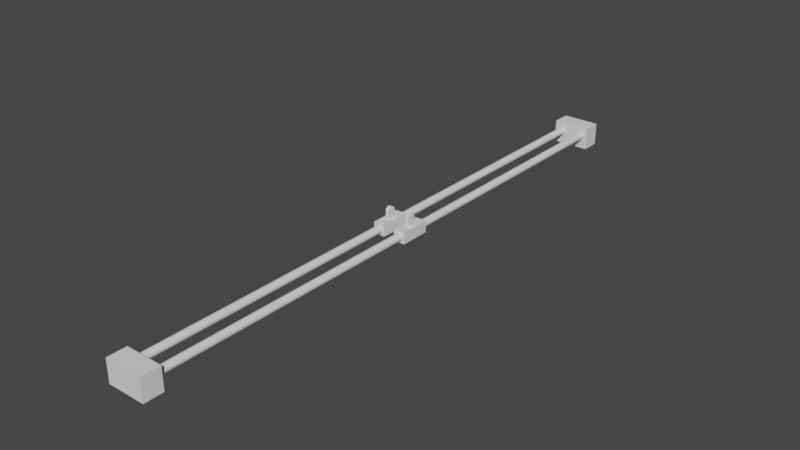 # Source: track_cart_v4.blend  (saved by Blender 2.90.8; exported with 4.5.12 LTS)
import bpy
from mathutils import Matrix  # noqa: F401  (used for matrix-valued properties, if any)

bpy.ops.wm.read_factory_settings(use_empty=True)
scene = bpy.context.scene
scene.name = 'Scene'

# ---- collections
col_collection = bpy.data.collections.new('Collection'); scene.collection.children.link(col_collection)

# ---- world
world_world = bpy.data.worlds.new('World'); scene.world = world_world
world_world.use_nodes = True; world_world.node_tree.nodes.clear()
_N = world_world.node_tree.nodes; _L = world_world.node_tree.links
n0 = _N.new('ShaderNodeOutputWorld'); n0.name = 'World Output'; n0.location = (300, 300)
n1 = _N.new('ShaderNodeBackground'); n1.name = 'Background'; n1.location = (10, 300)
n1.inputs[0].default_value = (0.05088, 0.05088, 0.05088, 1.0)
_L.new(n1.outputs[0], n0.inputs[0])
n0.is_active_output = True
world_world.color = (0.05088, 0.05088, 0.05088)
world_world.use_sun_shadow = False
world_world.sun_shadow_jitter_overblur = 0.0

# ---- meshes
me_cylinder = bpy.data.meshes.new('Cylinder')
me_cylinder.from_pydata([(0.0, 0.005, -0.375), (0.0, 0.005, 0.375), (0.0009755, 0.004904, -0.375), (0.0009755, 0.004904, 0.375), (0.001913, 0.004619, -0.375), (0.001913, 0.004619, 0.375), (0.002778, 0.004157, -0.375), (0.002778, 0.004157, 0.375), (0.003536, 0.003536, -0.375), (0.003536, 0.003536, 0.375), (0.004157, 0.002778, -0.375), (0.004157, 0.002778, 0.375), (0.004619, 0.001913, -0.375), (0.004619, 0.001913, 0.375), (0.004904, 0.0009755, -0.375), (0.004904, 0.0009755, 0.375), (0.005, 3.775e-10, -0.375), (0.005, 3.775e-10, 0.375), (0.004904, -0.0009755, -0.375), (0.004904, -0.0009755, 0.375), (0.004619, -0.001913, -0.375), (0.004619, -0.001913, 0.375), (0.004157, -0.002778, -0.375), (0.004157, -0.002778, 0.375), (0.003536, -0.003536, -0.375), (0.003536, -0.003536, 0.375), (0.002778, -0.004157, -0.375), (0.002778, -0.004157, 0.375), (0.001913, -0.004619, -0.375), (0.001913, -0.004619, 0.375), (0.0009755, -0.004904, -0.375), (0.0009755, -0.004904, 0.375), (-1.629e-09, -0.005, -0.375), (-1.629e-09, -0.005, 0.375), (-0.0009755, -0.004904, -0.375), (-0.0009755, -0.004904, 0.375), (-0.001913, -0.004619, -0.375), (-0.001913, -0.004619, 0.375), (-0.002778, -0.004157, -0.375), (-0.002778, -0.004157, 0.375), (-0.003536, -0.003536, -0.375), (-0.003536, -0.003536, 0.375), (-0.004157, -0.002778, -0.375), (-0.004157, -0.002778, 0.375), (-0.004619, -0.001913, -0.375), (-0.004619, -0.001913, 0.375), (-0.004904, -0.0009754, -0.375), (-0.004904, -0.0009754, 0.375), (-0.005, 4.828e-09, -0.375), (-0.005, 4.828e-09, 0.375), (-0.004904, 0.0009755, -0.375), (-0.004904, 0.0009755, 0.375), (-0.004619, 0.001913, -0.375), (-0.004619, 0.001913, 0.375), (-0.004157, 0.002778, -0.375), (-0.004157, 0.002778, 0.375), (-0.003536, 0.003536, -0.375), (-0.003536, 0.003536, 0.375), (-0.002778, 0.004157, -0.375), (-0.002778, 0.004157, 0.375), (-0.001913, 0.004619, -0.375), (-0.001913, 0.004619, 0.375), (-0.0009754, 0.004904, -0.375), (-0.0009754, 0.004904, 0.375)], [], [(0, 1, 3, 2), (2, 3, 5, 4), (4, 5, 7, 6), (6, 7, 9, 8), (8, 9, 11, 10), (10, 11, 13, 12), (12, 13, 15, 14), (14, 15, 17, 16), (16, 17, 19, 18), (18, 19, 21, 20), (20, 21, 23, 22), (22, 23, 25, 24), (24, 25, 27, 26), (26, 27, 29, 28), (28, 29, 31, 30), (30, 31, 33, 32), (32, 33, 35, 34), (34, 35, 37, 36), (36, 37, 39, 38), (38, 39, 41, 40), (40, 41, 43, 42), (42, 43, 45, 44), (44, 45, 47, 46), (46, 47, 49, 48), (48, 49, 51, 50), (50, 51, 53, 52), (52, 53, 55, 54), (54, 55, 57, 56), (56, 57, 59, 58), (58, 59, 61, 60), (3, 1, 63, 61, 59, 57, 55, 53, 51, 49, 47, 45, 43, 41, 39, 37, 35, 33, 31, 29, 27, 25, 23, 21, 19, 17, 15, 13, 11, 9, 7, 5), (60, 61, 63, 62), (62, 63, 1, 0), (0, 2, 4, 6, 8, 10, 12, 14, 16, 18, 20, 22, 24, 26, 28, 30, 32, 34, 36, 38, 40, 42, 44, 46, 48, 50, 52, 54, 56, 58, 60, 62)])
_uv = me_cylinder.uv_layers.new(name='UVMap')
_uv.uv.foreach_set('vector', [1.0, 0.5, 1.0, 1.0, 0.9688, 1.0, 0.9688, 0.5, 0.9688, 0.5, 0.9688, 1.0, 0.9375, 1.0, 0.9375, 0.5, 0.9375, 0.5, 0.9375, 1.0, 0.9062, 1.0, 0.9062, 0.5, 0.9062, 0.5, 0.9062, 1.0, 0.875, 1.0, 0.875, 0.5, 0.875, 0.5, 0.875, 1.0, 0.8438, 1.0, 0.8438, 0.5, 0.8438, 0.5, 0.8438, 1.0, 0.8125, 1.0, 0.8125, 0.5, 0.8125, 0.5, 0.8125, 1.0, 0.7812, 1.0, 0.7812, 0.5, 0.7812, 0.5, 0.7812, 1.0, 0.75, 1.0, 0.75, 0.5, 0.75, 0.5, 0.75, 1.0, 0.7188, 1.0, 0.7188, 0.5, 0.7188, 0.5, 0.7188, 1.0, 0.6875, 1.0, 0.6875, 0.5, 0.6875, 0.5, 0.6875, 1.0, 0.6562, 1.0, 0.6562, 0.5, 0.6562, 0.5, 0.6562, 1.0, 0.625, 1.0, 0.625, 0.5, 0.625, 0.5, 0.625, 1.0, 0.5938, 1.0, 0.5938, 0.5, 0.5938, 0.5, 0.5938, 1.0, 0.5625, 1.0, 0.5625, 0.5, 0.5625, 0.5, 0.5625, 1.0, 0.5312, 1.0, 0.5312, 0.5, 0.5312, 0.5, 0.5312, 1.0, 0.5, 1.0, 0.5, 0.5, 0.5, 0.5, 0.5, 1.0, 0.4688, 1.0, 0.4688, 0.5, 0.4688, 0.5, 0.4688, 1.0, 0.4375, 1.0, 0.4375, 0.5, 0.4375, 0.5, 0.4375, 1.0, 0.4062, 1.0, 0.4062, 0.5, 0.4062, 0.5, 0.4062, 1.0, 0.375, 1.0, 0.375, 0.5, 0.375, 0.5, 0.375, 1.0, 0.3438, 1.0, 0.3438, 0.5, 0.3438, 0.5, 0.3438, 1.0, 0.3125, 1.0, 0.3125, 0.5, 0.3125, 0.5, 0.3125, 1.0, 0.2812, 1.0, 0.2812, 0.5, 0.2812, 0.5, 0.2812, 1.0, 0.25, 1.0, 0.25, 0.5, 0.25, 0.5, 0.25, 1.0, 0.2188, 1.0, 0.2188, 0.5, 0.2188, 0.5, 0.2188, 1.0, 0.1875, 1.0, 0.1875, 0.5, 0.1875, 0.5, 0.1875, 1.0, 0.1562, 1.0, 0.1562, 0.5, 0.1562, 0.5, 0.1562, 1.0, 0.125, 1.0, 0.125, 0.5, 0.125, 0.5, 0.125, 1.0, 0.09375, 1.0, 0.09375, 0.5, 0.09375, 0.5, 0.09375, 1.0, 0.0625, 1.0, 0.0625, 0.5, 0.2968, 0.4854, 0.25, 0.49, 0.2032, 0.4854, 0.1582, 0.4717, 0.1167, 0.4496, 0.08029, 0.4197, 0.05045, 0.3833, 0.02827, 0.3418, 0.01461, 0.2968, 0.01, 0.25, 0.01461, 0.2032, 0.02827, 0.1582, 0.05045, 0.1167, 0.08029, 0.08029, 0.1167, 0.05045, 0.1582, 0.02827, 0.2032, 0.01461, 0.25, 0.01, 0.2968, 0.01461, 0.3418, 0.02827, 0.3833, 0.05045, 0.4197, 0.08029, 0.4496, 0.1167, 0.4717, 0.1582, 0.4854, 0.2032, 0.49, 0.25, 0.4854, 0.2968, 0.4717, 0.3418, 0.4496, 0.3833, 0.4197, 0.4197, 0.3833, 0.4496, 0.3418, 0.4717, 0.0625, 0.5, 0.0625, 1.0, 0.03125, 1.0, 0.03125, 0.5, 0.03125, 0.5, 0.03125, 1.0, 0.0, 1.0, 0.0, 0.5, 0.75, 0.49, 0.7968, 0.4854, 0.8418, 0.4717, 0.8833, 0.4496, 0.9197, 0.4197, 0.9496, 0.3833, 0.9717, 0.3418, 0.9854, 0.2968, 0.99, 0.25, 0.9854, 0.2032, 0.9717, 0.1582, 0.9496, 0.1167, 0.9197, 0.08029, 0.8833, 0.05045, 0.8418, 0.02827, 0.7968, 0.01461, 0.75, 0.01, 0.7032, 0.01461, 0.6582, 0.02827, 0.6167, 0.05045, 0.5803, 0.08029, 0.5504, 0.1167, 0.5283, 0.1582, 0.5146, 0.2032, 0.51, 0.25, 0.5146, 0.2968, 0.5283, 0.3418, 0.5504, 0.3833, 0.5803, 0.4197, 0.6167, 0.4496, 0.6582, 0.4717, 0.7032, 0.4854])
me_cylinder.use_remesh_fix_poles = True
me_cylinder.use_remesh_preserve_attributes = False
me_cylinder.use_mirror_vertex_groups = False
me_cylinder.update()
me_cylinder_001 = bpy.data.meshes.new('Cylinder.001')
me_cylinder_001.from_pydata([(0.0, 0.005, -0.375), (0.0, 0.005, 0.375), (0.0009755, 0.004904, -0.375), (0.0009755, 0.004904, 0.375), (0.001913, 0.004619, -0.375), (0.001913, 0.004619, 0.375), (0.002778, 0.004157, -0.375), (0.002778, 0.004157, 0.375), (0.003536, 0.003536, -0.375), (0.003536, 0.003536, 0.375), (0.004157, 0.002778, -0.375), (0.004157, 0.002778, 0.375), (0.004619, 0.001913, -0.375), (0.004619, 0.001913, 0.375), (0.004904, 0.0009755, -0.375), (0.004904, 0.0009755, 0.375), (0.005, 3.775e-10, -0.375), (0.005, 3.775e-10, 0.375), (0.004904, -0.0009755, -0.375), (0.004904, -0.0009755, 0.375), (0.004619, -0.001913, -0.375), (0.004619, -0.001913, 0.375), (0.004157, -0.002778, -0.375), (0.004157, -0.002778, 0.375), (0.003536, -0.003536, -0.375), (0.003536, -0.003536, 0.375), (0.002778, -0.004157, -0.375), (0.002778, -0.004157, 0.375), (0.001913, -0.004619, -0.375), (0.001913, -0.004619, 0.375), (0.0009755, -0.004904, -0.375), (0.0009755, -0.004904, 0.375), (-1.629e-09, -0.005, -0.375), (-1.629e-09, -0.005, 0.375), (-0.0009755, -0.004904, -0.375), (-0.0009755, -0.004904, 0.375), (-0.001913, -0.004619, -0.375), (-0.001913, -0.004619, 0.375), (-0.002778, -0.004157, -0.375), (-0.002778, -0.004157, 0.375), (-0.003536, -0.003536, -0.375), (-0.003536, -0.003536, 0.375), (-0.004157, -0.002778, -0.375), (-0.004157, -0.002778, 0.375), (-0.004619, -0.001913, -0.375), (-0.004619, -0.001913, 0.375), (-0.004904, -0.0009754, -0.375), (-0.004904, -0.0009754, 0.375), (-0.005, 4.828e-09, -0.375), (-0.005, 4.828e-09, 0.375), (-0.004904, 0.0009755, -0.375), (-0.004904, 0.0009755, 0.375), (-0.004619, 0.001913, -0.375), (-0.004619, 0.001913, 0.375), (-0.004157, 0.002778, -0.375), (-0.004157, 0.002778, 0.375), (-0.003536, 0.003536, -0.375), (-0.003536, 0.003536, 0.375), (-0.002778, 0.004157, -0.375), (-0.002778, 0.004157, 0.375), (-0.001913, 0.004619, -0.375), (-0.001913, 0.004619, 0.375), (-0.0009754, 0.004904, -0.375), (-0.0009754, 0.004904, 0.375)], [], [(0, 1, 3, 2), (2, 3, 5, 4), (4, 5, 7, 6), (6, 7, 9, 8), (8, 9, 11, 10), (10, 11, 13, 12), (12, 13, 15, 14), (14, 15, 17, 16), (16, 17, 19, 18), (18, 19, 21, 20), (20, 21, 23, 22), (22, 23, 25, 24), (24, 25, 27, 26), (26, 27, 29, 28), (28, 29, 31, 30), (30, 31, 33, 32), (32, 33, 35, 34), (34, 35, 37, 36), (36, 37, 39, 38), (38, 39, 41, 40), (40, 41, 43, 42), (42, 43, 45, 44), (44, 45, 47, 46), (46, 47, 49, 48), (48, 49, 51, 50), (50, 51, 53, 52), (52, 53, 55, 54), (54, 55, 57, 56), (56, 57, 59, 58), (58, 59, 61, 60), (3, 1, 63, 61, 59, 57, 55, 53, 51, 49, 47, 45, 43, 41, 39, 37, 35, 33, 31, 29, 27, 25, 23, 21, 19, 17, 15, 13, 11, 9, 7, 5), (60, 61, 63, 62), (62, 63, 1, 0), (0, 2, 4, 6, 8, 10, 12, 14, 16, 18, 20, 22, 24, 26, 28, 30, 32, 34, 36, 38, 40, 42, 44, 46, 48, 50, 52, 54, 56, 58, 60, 62)])
_uv = me_cylinder_001.uv_layers.new(name='UVMap')
_uv.uv.foreach_set('vector', [1.0, 0.5, 1.0, 1.0, 0.9688, 1.0, 0.9688, 0.5, 0.9688, 0.5, 0.9688, 1.0, 0.9375, 1.0, 0.9375, 0.5, 0.9375, 0.5, 0.9375, 1.0, 0.9062, 1.0, 0.9062, 0.5, 0.9062, 0.5, 0.9062, 1.0, 0.875, 1.0, 0.875, 0.5, 0.875, 0.5, 0.875, 1.0, 0.8438, 1.0, 0.8438, 0.5, 0.8438, 0.5, 0.8438, 1.0, 0.8125, 1.0, 0.8125, 0.5, 0.8125, 0.5, 0.8125, 1.0, 0.7812, 1.0, 0.7812, 0.5, 0.7812, 0.5, 0.7812, 1.0, 0.75, 1.0, 0.75, 0.5, 0.75, 0.5, 0.75, 1.0, 0.7188, 1.0, 0.7188, 0.5, 0.7188, 0.5, 0.7188, 1.0, 0.6875, 1.0, 0.6875, 0.5, 0.6875, 0.5, 0.6875, 1.0, 0.6562, 1.0, 0.6562, 0.5, 0.6562, 0.5, 0.6562, 1.0, 0.625, 1.0, 0.625, 0.5, 0.625, 0.5, 0.625, 1.0, 0.5938, 1.0, 0.5938, 0.5, 0.5938, 0.5, 0.5938, 1.0, 0.5625, 1.0, 0.5625, 0.5, 0.5625, 0.5, 0.5625, 1.0, 0.5312, 1.0, 0.5312, 0.5, 0.5312, 0.5, 0.5312, 1.0, 0.5, 1.0, 0.5, 0.5, 0.5, 0.5, 0.5, 1.0, 0.4688, 1.0, 0.4688, 0.5, 0.4688, 0.5, 0.4688, 1.0, 0.4375, 1.0, 0.4375, 0.5, 0.4375, 0.5, 0.4375, 1.0, 0.4062, 1.0, 0.4062, 0.5, 0.4062, 0.5, 0.4062, 1.0, 0.375, 1.0, 0.375, 0.5, 0.375, 0.5, 0.375, 1.0, 0.3438, 1.0, 0.3438, 0.5, 0.3438, 0.5, 0.3438, 1.0, 0.3125, 1.0, 0.3125, 0.5, 0.3125, 0.5, 0.3125, 1.0, 0.2812, 1.0, 0.2812, 0.5, 0.2812, 0.5, 0.2812, 1.0, 0.25, 1.0, 0.25, 0.5, 0.25, 0.5, 0.25, 1.0, 0.2188, 1.0, 0.2188, 0.5, 0.2188, 0.5, 0.2188, 1.0, 0.1875, 1.0, 0.1875, 0.5, 0.1875, 0.5, 0.1875, 1.0, 0.1562, 1.0, 0.1562, 0.5, 0.1562, 0.5, 0.1562, 1.0, 0.125, 1.0, 0.125, 0.5, 0.125, 0.5, 0.125, 1.0, 0.09375, 1.0, 0.09375, 0.5, 0.09375, 0.5, 0.09375, 1.0, 0.0625, 1.0, 0.0625, 0.5, 0.2968, 0.4854, 0.25, 0.49, 0.2032, 0.4854, 0.1582, 0.4717, 0.1167, 0.4496, 0.08029, 0.4197, 0.05045, 0.3833, 0.02827, 0.3418, 0.01461, 0.2968, 0.01, 0.25, 0.01461, 0.2032, 0.02827, 0.1582, 0.05045, 0.1167, 0.08029, 0.08029, 0.1167, 0.05045, 0.1582, 0.02827, 0.2032, 0.01461, 0.25, 0.01, 0.2968, 0.01461, 0.3418, 0.02827, 0.3833, 0.05045, 0.4197, 0.08029, 0.4496, 0.1167, 0.4717, 0.1582, 0.4854, 0.2032, 0.49, 0.25, 0.4854, 0.2968, 0.4717, 0.3418, 0.4496, 0.3833, 0.4197, 0.4197, 0.3833, 0.4496, 0.3418, 0.4717, 0.0625, 0.5, 0.0625, 1.0, 0.03125, 1.0, 0.03125, 0.5, 0.03125, 0.5, 0.03125, 1.0, 0.0, 1.0, 0.0, 0.5, 0.75, 0.49, 0.7968, 0.4854, 0.8418, 0.4717, 0.8833, 0.4496, 0.9197, 0.4197, 0.9496, 0.3833, 0.9717, 0.3418, 0.9854, 0.2968, 0.99, 0.25, 0.9854, 0.2032, 0.9717, 0.1582, 0.9496, 0.1167, 0.9197, 0.08029, 0.8833, 0.05045, 0.8418, 0.02827, 0.7968, 0.01461, 0.75, 0.01, 0.7032, 0.01461, 0.6582, 0.02827, 0.6167, 0.05045, 0.5803, 0.08029, 0.5504, 0.1167, 0.5283, 0.1582, 0.5146, 0.2032, 0.51, 0.25, 0.5146, 0.2968, 0.5283, 0.3418, 0.5504, 0.3833, 0.5803, 0.4197, 0.6167, 0.4496, 0.6582, 0.4717, 0.7032, 0.4854])
me_cylinder_001.use_remesh_fix_poles = True
me_cylinder_001.use_remesh_preserve_attributes = False
me_cylinder_001.use_mirror_vertex_groups = False
me_cylinder_001.update()
me_cube_001 = bpy.data.meshes.new('Cube.001')
me_cube_001.from_pydata([(-0.025, -0.025, -0.025), (-0.025, -0.025, 0.025), (-0.025, 0.025, -0.025), (-0.025, 0.025, 0.025), (0.025, -0.025, -0.025), (0.025, -0.025, 0.025), (0.025, 0.025, -0.025), (0.025, 0.025, 0.025)], [], [(0, 1, 3, 2), (2, 3, 7, 6), (6, 7, 5, 4), (4, 5, 1, 0), (2, 6, 4, 0), (7, 3, 1, 5)])
_uv = me_cube_001.uv_layers.new(name='UVMap')
_uv.uv.foreach_set('vector', [0.375, 0.0, 0.625, 0.0, 0.625, 0.25, 0.375, 0.25, 0.375, 0.25, 0.625, 0.25, 0.625, 0.5, 0.375, 0.5, 0.375, 0.5, 0.625, 0.5, 0.625, 0.75, 0.375, 0.75, 0.375, 0.75, 0.625, 0.75, 0.625, 1.0, 0.375, 1.0, 0.125, 0.5, 0.375, 0.5, 0.375, 0.75, 0.125, 0.75, 0.625, 0.5, 0.875, 0.5, 0.875, 0.75, 0.625, 0.75])
me_cube_001.use_remesh_fix_poles = True
me_cube_001.use_remesh_preserve_attributes = False
me_cube_001.use_mirror_vertex_groups = False
me_cube_001.update()
me_cube_002 = bpy.data.meshes.new('Cube.002')
me_cube_002.from_pydata([(-0.025, -0.025, -0.025), (-0.025, -0.025, 0.025), (-0.025, 0.025, -0.025), (-0.025, 0.025, 0.025), (0.025, -0.025, -0.025), (0.025, -0.025, 0.025), (0.025, 0.025, -0.025), (0.025, 0.025, 0.025)], [], [(0, 1, 3, 2), (2, 3, 7, 6), (6, 7, 5, 4), (4, 5, 1, 0), (2, 6, 4, 0), (7, 3, 1, 5)])
_uv = me_cube_002.uv_layers.new(name='UVMap')
_uv.uv.foreach_set('vector', [0.375, 0.0, 0.625, 0.0, 0.625, 0.25, 0.375, 0.25, 0.375, 0.25, 0.625, 0.25, 0.625, 0.5, 0.375, 0.5, 0.375, 0.5, 0.625, 0.5, 0.625, 0.75, 0.375, 0.75, 0.375, 0.75, 0.625, 0.75, 0.625, 1.0, 0.375, 1.0, 0.125, 0.5, 0.375, 0.5, 0.375, 0.75, 0.125, 0.75, 0.625, 0.5, 0.875, 0.5, 0.875, 0.75, 0.625, 0.75])
me_cube_002.use_remesh_fix_poles = True
me_cube_002.use_remesh_preserve_attributes = False
me_cube_002.use_mirror_vertex_groups = False
me_cube_002.update()
me_cube_003 = bpy.data.meshes.new('Cube.003')
me_cube_003.from_pydata([(-0.0075, -0.02, -0.0075), (-0.0075, -0.02, 0.0075), (-0.0075, 0.02, -0.0075), (-0.0075, 0.02, 0.0075), (0.0075, -0.02, -0.0075), (0.0075, -0.02, 0.0075), (0.0075, 0.02, -0.0075), (0.0075, 0.02, 0.0075), (0.0025, 0.02, -0.0075), (0.0025, 0.02, 0.0075), (0.0025, -0.02, -0.0075), (0.0025, -0.02, 0.0075), (-0.0025, 0.02, -0.0075), (-0.0025, -0.02, 0.0075), (-0.0025, 0.02, 0.0075), (-0.0025, -0.02, -0.0075), (-0.0075, 0.005, -0.0075), (-0.0075, 0.005, 0.0075), (0.0075, 0.005, -0.0075), (0.0075, 0.005, 0.0075), (0.0025, 0.005, 0.0075), (0.0025, 0.005, -0.0075), (-0.0025, 0.005, -0.0075), (-0.0025, 0.005, 0.0075), (-0.0075, -0.005, -0.0075), (0.0075, -0.005, 0.0075), (0.0025, -0.005, 0.0075), (0.0025, -0.005, -0.0075), (-0.0025, -0.005, -0.0075), (-0.0025, -0.005, 0.0075), (-0.0075, -0.005, 0.0075), (0.0075, -0.005, -0.0075), (-0.0025, 4.657e-10, 0.0225), (-0.0025, 0.005, 0.0175), (-0.0025, 0.0008682, 0.02242), (-0.0025, 0.00171, 0.0222), (-0.0025, 0.0025, 0.02183), (-0.0025, 0.003214, 0.02133), (-0.0025, 0.00383, 0.02071), (-0.0025, 0.00433, 0.02), (-0.0025, 0.004698, 0.01921), (-0.0025, 0.004924, 0.01837), (0.0025, 0.005, 0.0175), (0.0025, 4.657e-10, 0.0225), (0.0025, 0.004924, 0.01837), (0.0025, 0.004698, 0.01921), (0.0025, 0.00433, 0.02), (0.0025, 0.00383, 0.02071), (0.0025, 0.003214, 0.02133), (0.0025, 0.0025, 0.02183), (0.0025, 0.00171, 0.0222), (0.0025, 0.0008682, 0.02242), (0.0025, -4.657e-10, 0.0225), (0.0025, -0.005, 0.0175), (0.0025, -0.0008682, 0.02242), (0.0025, -0.00171, 0.0222), (0.0025, -0.0025, 0.02183), (0.0025, -0.003214, 0.02133), (0.0025, -0.00383, 0.02071), (0.0025, -0.00433, 0.02), (0.0025, -0.004698, 0.01921), (0.0025, -0.004924, 0.01837), (-0.0025, -0.005, 0.0175), (-0.0025, -4.657e-10, 0.0225), (-0.0025, -0.004924, 0.01837), (-0.0025, -0.004698, 0.01921), (-0.0025, -0.00433, 0.02), (-0.0025, -0.00383, 0.02071), (-0.0025, -0.003214, 0.02133), (-0.0025, -0.0025, 0.02183), (-0.0025, -0.00171, 0.0222), (-0.0025, -0.0008682, 0.02242), (-0.004904, 0.02, 0.0009755), (-0.004904, -0.02, 0.0009755), (-0.004619, 0.02, 0.001913), (-0.004619, -0.02, 0.001913), (0.002778, 0.02, 0.004157), (0.0025, 0.02, 0.004306), (0.0025, -0.02, 0.004306), (0.002778, -0.02, 0.004157), (0.001913, 0.02, 0.004619), (0.001913, -0.02, 0.004619), (-0.005, 0.02, 5.702e-09), (-0.005, -0.02, 3.954e-09), (0.0009755, 0.02, 0.004904), (0.0009755, -0.02, 0.004904), (0.004157, 0.02, 0.002778), (0.004157, -0.02, 0.002778), (0.003536, 0.02, 0.003536), (0.003536, -0.02, 0.003536), (0.003536, 0.02, -0.003536), (0.003536, -0.02, -0.003536), (0.002778, 0.02, -0.004157), (0.002778, -0.02, -0.004157), (0.004619, 0.02, 0.001913), (0.004619, -0.02, 0.001913), (0.0025, 0.02, -0.004306), (0.0025, -0.02, -0.004306), (-0.0009755, 0.02, -0.004904), (-0.0009755, -0.02, -0.004904), (-0.004904, 0.02, -0.0009754), (-0.004904, -0.02, -0.0009754), (-0.002778, 0.02, 0.004157), (-0.002778, -0.02, 0.004157), (-0.0025, 0.02, 0.004306), (-0.0025, -0.02, 0.004306), (-0.001913, 0.02, -0.004619), (-0.001913, -0.02, -0.004619), (0.004619, 0.02, -0.001913), (0.004619, -0.02, -0.001913), (0.004904, 0.02, -0.0009755), (0.004904, -0.02, -0.0009755), (0.004157, 0.02, -0.002778), (0.004157, -0.02, -0.002778), (0.005, 0.02, 1.252e-09), (0.005, -0.02, -4.967e-10), (-0.004157, 0.02, 0.002778), (-0.004157, -0.02, 0.002778), (-0.003536, 0.02, 0.003536), (-0.003536, -0.02, 0.003536), (-0.001913, 0.02, 0.004619), (-0.001913, -0.02, 0.004619), (0.0, 0.02, 0.005), (0.0, -0.02, 0.005), (0.0009755, 0.02, -0.004904), (0.0009755, -0.02, -0.004904), (0.004904, 0.02, 0.0009755), (0.004904, -0.02, 0.0009755), (0.001913, 0.02, -0.004619), (0.001913, -0.02, -0.004619), (-0.004157, 0.02, -0.002778), (-0.004157, -0.02, -0.002778), (-0.003536, 0.02, -0.003536), (-0.003536, -0.02, -0.003536), (-0.004619, 0.02, -0.001913), (-0.004619, -0.02, -0.001913), (-0.0025, 0.02, -0.004306), (-0.002778, 0.02, -0.004157), (-0.002778, -0.02, -0.004157), (-0.0025, -0.02, -0.004306), (-1.629e-09, 0.02, -0.005), (-1.629e-09, -0.02, -0.005), (-0.0009754, 0.02, 0.004904), (-0.0009754, -0.02, 0.004904)], [], [(16, 17, 3, 2), (8, 96, 92, 90, 112, 108, 110, 114, 126, 94, 86, 88, 76, 77, 9, 7, 6), (31, 25, 5, 4), (15, 139, 138, 133, 131, 135, 101, 83, 73, 75, 117, 119, 103, 105, 13, 1, 0), (27, 31, 4, 10), (29, 30, 1, 13), (25, 26, 11, 5), (28, 27, 10, 15), (4, 5, 11, 78, 79, 89, 87, 95, 127, 115, 111, 109, 113, 91, 93, 97, 10), (12, 136, 106, 98, 140, 124, 128, 96, 8), (2, 3, 14, 104, 102, 118, 116, 74, 72, 82, 100, 134, 130, 132, 137, 136, 12), (24, 28, 15, 0), (26, 29, 13, 11), (10, 97, 129, 125, 141, 99, 107, 139, 15), (9, 14, 23, 20), (2, 12, 22, 16), (12, 8, 21, 22), (7, 9, 20, 19), (14, 3, 17, 23), (8, 6, 18, 21), (6, 7, 19, 18), (24, 30, 17, 16), (0, 1, 30, 24), (26, 20, 42, 44, 45, 46, 47, 48, 49, 50, 51, 43, 52, 54, 55, 56, 57, 58, 59, 60, 61, 53), (16, 22, 28, 24), (22, 21, 27, 28), (19, 20, 26, 25), (23, 17, 30, 29), (21, 18, 31, 27), (18, 19, 25, 31), (23, 29, 62, 64, 65, 66, 67, 68, 69, 70, 71, 63, 32, 34, 35, 36, 37, 38, 39, 40, 41, 33), (29, 26, 53, 62), (32, 43, 51, 34), (34, 51, 50, 35), (35, 50, 49, 36), (36, 49, 48, 37), (37, 48, 47, 38), (38, 47, 46, 39), (39, 46, 45, 40), (40, 45, 44, 41), (41, 44, 42, 33), (20, 23, 33, 42), (62, 53, 61, 64), (64, 61, 60, 65), (65, 60, 59, 66), (66, 59, 58, 67), (67, 58, 57, 68), (68, 57, 56, 69), (69, 56, 55, 70), (70, 55, 54, 71), (71, 54, 52, 63), (43, 32, 63, 52), (110, 111, 115, 114), (105, 121, 143, 123, 85, 81, 78, 11, 13), (90, 91, 113, 112), (112, 113, 109, 108), (72, 73, 83, 82), (126, 127, 95, 94), (114, 115, 127, 126), (86, 87, 89, 88), (122, 123, 143, 142), (98, 99, 141, 140), (116, 117, 75, 74), (140, 141, 125, 124), (142, 143, 121, 120), (88, 89, 79, 76), (137, 138, 139, 107, 106, 136), (76, 79, 78, 81, 80, 77), (92, 93, 91, 90), (102, 103, 119, 118), (74, 75, 73, 72), (132, 133, 138, 137), (128, 129, 97, 93, 92, 96), (134, 135, 131, 130), (84, 85, 123, 122), (94, 95, 87, 86), (82, 83, 101, 100), (108, 109, 111, 110), (106, 107, 99, 98), (120, 121, 105, 103, 102, 104), (124, 125, 129, 128), (80, 81, 85, 84), (100, 101, 135, 134), (118, 119, 117, 116), (77, 80, 84, 122, 142, 120, 104, 14, 9), (130, 131, 133, 132)])
_uv = me_cube_003.uv_layers.new(name='UVMap')
_uv.uv.foreach_set('vector', [0.375, 0.25, 0.625, 0.25, 0.625, 0.25, 0.375, 0.25, 0.375, 0.5, 0.4282, 0.5, 0.4307, 0.5, 0.4411, 0.5, 0.4537, 0.5, 0.4681, 0.5, 0.4837, 0.5, 0.5, 0.5, 0.5163, 0.5, 0.5319, 0.5, 0.5463, 0.5, 0.5589, 0.5, 0.5693, 0.5, 0.5718, 0.5, 0.625, 0.5, 0.625, 0.5, 0.375, 0.5, 0.375, 0.75, 0.625, 0.75, 0.625, 0.75, 0.375, 0.75, 0.375, 1.0, 0.4282, 1.0, 0.4307, 1.0, 0.4411, 1.0, 0.4537, 1.0, 0.4681, 1.0, 0.4837, 1.0, 0.5, 1.0, 0.5163, 1.0, 0.5319, 1.0, 0.5463, 1.0, 0.5589, 1.0, 0.5693, 1.0, 0.5718, 1.0, 0.625, 1.0, 0.625, 1.0, 0.375, 1.0, 0.375, 0.75, 0.375, 0.75, 0.375, 0.75, 0.375, 0.75, 0.875, 0.75, 0.875, 0.75, 0.875, 0.75, 0.875, 0.75, 0.625, 0.75, 0.625, 0.75, 0.625, 0.75, 0.625, 0.75, 0.125, 0.75, 0.375, 0.75, 0.375, 0.75, 0.125, 0.75, 0.375, 0.75, 0.625, 0.75, 0.625, 0.75, 0.5718, 0.75, 0.5693, 0.75, 0.5589, 0.75, 0.5463, 0.75, 0.5319, 0.75, 0.5163, 0.75, 0.5, 0.75, 0.4837, 0.75, 0.4681, 0.75, 0.4537, 0.75, 0.4411, 0.75, 0.4307, 0.75, 0.4282, 0.75, 0.375, 0.75, 0.375, 0.25, 0.4282, 0.25, 0.423, 0.2793, 0.4183, 0.3262, 0.4167, 0.375, 0.4183, 0.4238, 0.423, 0.4707, 0.4282, 0.5, 0.375, 0.5, 0.375, 0.25, 0.625, 0.25, 0.625, 0.25, 0.5718, 0.25, 0.5693, 0.25, 0.5589, 0.25, 0.5463, 0.25, 0.5319, 0.25, 0.5163, 0.25, 0.5, 0.25, 0.4837, 0.25, 0.4681, 0.25, 0.4537, 0.25, 0.4411, 0.25, 0.4307, 0.25, 0.4282, 0.25, 0.375, 0.25, 0.125, 0.75, 0.125, 0.75, 0.125, 0.75, 0.125, 0.75, 0.625, 0.75, 0.875, 0.75, 0.875, 0.75, 0.625, 0.75, 0.375, 0.75, 0.4282, 0.75, 0.423, 0.7793, 0.4183, 0.8262, 0.4167, 0.875, 0.4183, 0.9238, 0.423, 0.9707, 0.4282, 1.0, 0.375, 1.0, 0.625, 0.5, 0.875, 0.5, 0.875, 0.5, 0.625, 0.5, 0.125, 0.5, 0.125, 0.5, 0.125, 0.5, 0.125, 0.5, 0.125, 0.5, 0.375, 0.5, 0.375, 0.5, 0.125, 0.5, 0.625, 0.5, 0.625, 0.5, 0.625, 0.5, 0.625, 0.5, 0.875, 0.5, 0.875, 0.5, 0.875, 0.5, 0.875, 0.5, 0.375, 0.5, 0.375, 0.5, 0.375, 0.5, 0.375, 0.5, 0.375, 0.5, 0.625, 0.5, 0.625, 0.5, 0.375, 0.5, 0.375, 0.0, 0.625, -3.725e-09, 0.625, 0.25, 0.375, 0.25, 0.375, 0.0, 0.625, 0.0, 0.625, -3.725e-09, 0.375, 0.0, 0.625, 0.75, 0.625, 0.5, 0.625, 0.5, 0.625, 0.5006, 0.625, 0.5025, 0.625, 0.5056, 0.625, 0.5097, 0.625, 0.5447, 0.625, 0.5625, 0.625, 0.5822, 0.625, 0.6033, 0.625, 0.625, 0.625, 0.625, 0.625, 0.6467, 0.625, 0.6677, 0.625, 0.6875, 0.625, 0.7053, 0.625, 0.7402, 0.625, 0.7444, 0.625, 0.7475, 0.625, 0.7494, 0.625, 0.75, 0.125, 0.5, 0.125, 0.5, 0.125, 0.75, 0.125, 0.75, 0.125, 0.5, 0.375, 0.5, 0.375, 0.75, 0.125, 0.75, 0.625, 0.5, 0.625, 0.5, 0.625, 0.75, 0.625, 0.75, 0.875, 0.5, 0.875, 0.5, 0.875, 0.75, 0.875, 0.75, 0.375, 0.5, 0.375, 0.5, 0.375, 0.75, 0.375, 0.75, 0.375, 0.5, 0.625, 0.5, 0.625, 0.75, 0.375, 0.75, 0.875, 0.5, 0.875, 0.75, 0.875, 0.75, 0.875, 0.7494, 0.875, 0.7475, 0.875, 0.7444, 0.875, 0.7402, 0.875, 0.7053, 0.875, 0.6875, 0.875, 0.6677, 0.875, 0.6467, 0.875, 0.625, 0.875, 0.625, 0.875, 0.6033, 0.875, 0.5822, 0.875, 0.5625, 0.875, 0.5447, 0.875, 0.5097, 0.875, 0.5056, 0.875, 0.5025, 0.875, 0.5006, 0.875, 0.5, 0.875, 0.75, 0.625, 0.75, 0.625, 0.75, 0.875, 0.75, 0.875, 0.625, 0.625, 0.625, 0.625, 0.6033, 0.875, 0.6033, 0.875, 0.6033, 0.625, 0.6033, 0.625, 0.5822, 0.875, 0.5822, 0.875, 0.5822, 0.625, 0.5822, 0.625, 0.5625, 0.875, 0.5625, 0.875, 0.5625, 0.625, 0.5625, 0.625, 0.5447, 0.875, 0.5447, 0.875, 0.5447, 0.625, 0.5447, 0.625, 0.5097, 0.875, 0.5097, 0.875, 0.5097, 0.625, 0.5097, 0.625, 0.5056, 0.875, 0.5056, 0.875, 0.5056, 0.625, 0.5056, 0.625, 0.5025, 0.875, 0.5025, 0.875, 0.5025, 0.625, 0.5025, 0.625, 0.5006, 0.875, 0.5006, 0.875, 0.5006, 0.625, 0.5006, 0.625, 0.5, 0.875, 0.5, 0.625, 0.5, 0.875, 0.5, 0.875, 0.5, 0.625, 0.5, 0.875, 0.75, 0.625, 0.75, 0.625, 0.7494, 0.875, 0.7494, 0.875, 0.7494, 0.625, 0.7494, 0.625, 0.7475, 0.875, 0.7475, 0.875, 0.7475, 0.625, 0.7475, 0.625, 0.7444, 0.875, 0.7444, 0.875, 0.7444, 0.625, 0.7444, 0.625, 0.7402, 0.875, 0.7402, 0.875, 0.7402, 0.625, 0.7402, 0.625, 0.7053, 0.875, 0.7053, 0.875, 0.7053, 0.625, 0.7053, 0.625, 0.6875, 0.875, 0.6875, 0.875, 0.6875, 0.625, 0.6875, 0.625, 0.6677, 0.875, 0.6677, 0.875, 0.6677, 0.625, 0.6677, 0.625, 0.6467, 0.875, 0.6467, 0.875, 0.6467, 0.625, 0.6467, 0.625, 0.625, 0.875, 0.625, 0.625, 0.625, 0.875, 0.625, 0.875, 0.625, 0.625, 0.625, 0.7187, 0.7367, 0.7188, 0.7633, 0.75, 0.7633, 0.75, 0.7367, 0.5718, 1.0, 0.577, 0.9707, 0.5817, 0.9238, 0.5833, 0.875, 0.5817, 0.8262, 0.577, 0.7793, 0.5718, 0.75, 0.625, 0.75, 0.625, 1.0, 0.625, 0.7367, 0.625, 0.7633, 0.6562, 0.7633, 0.6562, 0.7367, 0.6562, 0.7367, 0.6562, 0.7633, 0.6875, 0.7633, 0.6875, 0.7367, 0.2188, 0.7367, 0.2188, 0.7633, 0.25, 0.7633, 0.25, 0.7367, 0.7812, 0.7367, 0.7812, 0.7633, 0.8125, 0.7633, 0.8125, 0.7367, 0.75, 0.7367, 0.75, 0.7633, 0.7812, 0.7633, 0.7812, 0.7367, 0.8437, 0.7367, 0.8438, 0.7633, 0.875, 0.7633, 0.875, 0.7367, 0.0, 0.7367, 0.0, 0.7633, 0.03125, 0.7633, 0.03125, 0.7367, 0.4688, 0.7367, 0.4688, 0.7633, 0.5, 0.7633, 0.5, 0.7367, 0.1562, 0.7367, 0.1562, 0.7633, 0.1875, 0.7633, 0.1875, 0.7367, 0.5, 0.7367, 0.5, 0.7633, 0.5312, 0.7633, 0.5312, 0.7367, 0.03125, 0.7367, 0.03125, 0.7633, 0.0625, 0.7633, 0.0625, 0.7367, 0.875, 0.7367, 0.875, 0.7633, 0.9062, 0.7633, 0.9062, 0.7367, 0.4062, 0.7367, 0.4062, 0.7633, 0.4163, 0.7633, 0.4375, 0.7633, 0.4375, 0.7367, 0.4163, 0.7367, 0.9062, 0.7367, 0.9062, 0.7633, 0.9163, 0.7633, 0.9375, 0.7633, 0.9375, 0.7367, 0.9163, 0.7367, 0.5938, 0.7367, 0.5938, 0.7633, 0.625, 0.7633, 0.625, 0.7367, 0.09375, 0.7367, 0.09375, 0.7633, 0.125, 0.7633, 0.125, 0.7367, 0.1875, 0.7367, 0.1875, 0.7633, 0.2188, 0.7633, 0.2188, 0.7367, 0.375, 0.7367, 0.375, 0.7633, 0.4062, 0.7633, 0.4062, 0.7367, 0.5625, 0.7367, 0.5625, 0.7633, 0.5837, 0.7633, 0.5938, 0.7633, 0.5938, 0.7367, 0.5837, 0.7367, 0.3125, 0.7367, 0.3125, 0.7633, 0.3438, 0.7633, 0.3438, 0.7367, 0.9687, 0.7367, 0.9688, 0.7633, 1.0, 0.7633, 1.0, 0.7367, 0.8125, 0.7367, 0.8125, 0.7633, 0.8438, 0.7633, 0.8437, 0.7367, 0.25, 0.7367, 0.25, 0.7633, 0.2812, 0.7633, 0.2812, 0.7367, 0.6875, 0.7367, 0.6875, 0.7633, 0.7188, 0.7633, 0.7187, 0.7367, 0.4375, 0.7367, 0.4375, 0.7633, 0.4688, 0.7633, 0.4688, 0.7367, 0.0625, 0.7367, 0.0625, 0.7633, 0.08371, 0.7633, 0.09375, 0.7633, 0.09375, 0.7367, 0.08371, 0.7367, 0.5312, 0.7367, 0.5312, 0.7633, 0.5625, 0.7633, 0.5625, 0.7367, 0.9375, 0.7367, 0.9375, 0.7633, 0.9688, 0.7633, 0.9687, 0.7367, 0.2812, 0.7367, 0.2812, 0.7633, 0.3125, 0.7633, 0.3125, 0.7367, 0.125, 0.7367, 0.125, 0.7633, 0.1562, 0.7633, 0.1562, 0.7367, 0.5718, 0.5, 0.577, 0.4707, 0.5817, 0.4238, 0.5833, 0.375, 0.5817, 0.3262, 0.577, 0.2793, 0.5718, 0.25, 0.625, 0.25, 0.625, 0.5, 0.3438, 0.7367, 0.3438, 0.7633, 0.375, 0.7633, 0.375, 0.7367])
me_cube_003.use_remesh_fix_poles = True
me_cube_003.use_remesh_preserve_attributes = False
me_cube_003.use_mirror_vertex_groups = False
me_cube_003.update()
me_cube_004 = bpy.data.meshes.new('Cube.004')
me_cube_004.from_pydata([(-0.0075, -0.02, -0.0075), (-0.0075, -0.02, 0.0075), (-0.0075, 0.02, -0.0075), (-0.0075, 0.02, 0.0075), (0.0075, -0.02, -0.0075), (0.0075, -0.02, 0.0075), (0.0075, 0.02, -0.0075), (0.0075, 0.02, 0.0075), (0.0025, 0.02, -0.0075), (0.0025, 0.02, 0.0075), (0.0025, -0.02, -0.0075), (0.0025, -0.02, 0.0075), (-0.0025, 0.02, -0.0075), (-0.0025, -0.02, 0.0075), (-0.0025, 0.02, 0.0075), (-0.0025, -0.02, -0.0075), (-0.0075, 0.005, -0.0075), (-0.0075, 0.005, 0.0075), (0.0075, 0.005, -0.0075), (0.0075, 0.005, 0.0075), (0.0025, 0.005, 0.0075), (0.0025, 0.005, -0.0075), (-0.0025, 0.005, -0.0075), (-0.0025, 0.005, 0.0075), (-0.0075, -0.005, -0.0075), (0.0075, -0.005, 0.0075), (0.0025, -0.005, 0.0075), (0.0025, -0.005, -0.0075), (-0.0025, -0.005, -0.0075), (-0.0025, -0.005, 0.0075), (-0.0075, -0.005, 0.0075), (0.0075, -0.005, -0.0075), (-0.0025, 4.657e-10, 0.0225), (-0.0025, 0.005, 0.0175), (-0.0025, 0.0008682, 0.02242), (-0.0025, 0.00171, 0.0222), (-0.0025, 0.0025, 0.02183), (-0.0025, 0.003214, 0.02133), (-0.0025, 0.00383, 0.02071), (-0.0025, 0.00433, 0.02), (-0.0025, 0.004698, 0.01921), (-0.0025, 0.004924, 0.01837), (0.0025, 0.005, 0.0175), (0.0025, 4.657e-10, 0.0225), (0.0025, 0.004924, 0.01837), (0.0025, 0.004698, 0.01921), (0.0025, 0.00433, 0.02), (0.0025, 0.00383, 0.02071), (0.0025, 0.003214, 0.02133), (0.0025, 0.0025, 0.02183), (0.0025, 0.00171, 0.0222), (0.0025, 0.0008682, 0.02242), (0.0025, -4.657e-10, 0.0225), (0.0025, -0.005, 0.0175), (0.0025, -0.0008682, 0.02242), (0.0025, -0.00171, 0.0222), (0.0025, -0.0025, 0.02183), (0.0025, -0.003214, 0.02133), (0.0025, -0.00383, 0.02071), (0.0025, -0.00433, 0.02), (0.0025, -0.004698, 0.01921), (0.0025, -0.004924, 0.01837), (-0.0025, -0.005, 0.0175), (-0.0025, -4.657e-10, 0.0225), (-0.0025, -0.004924, 0.01837), (-0.0025, -0.004698, 0.01921), (-0.0025, -0.00433, 0.02), (-0.0025, -0.00383, 0.02071), (-0.0025, -0.003214, 0.02133), (-0.0025, -0.0025, 0.02183), (-0.0025, -0.00171, 0.0222), (-0.0025, -0.0008682, 0.02242), (-0.004904, 0.02, 0.0009755), (-0.004904, -0.02, 0.0009755), (-0.004619, 0.02, 0.001913), (-0.004619, -0.02, 0.001913), (0.002778, 0.02, 0.004157), (0.0025, 0.02, 0.004306), (0.0025, -0.02, 0.004306), (0.002778, -0.02, 0.004157), (0.001913, 0.02, 0.004619), (0.001913, -0.02, 0.004619), (-0.005, 0.02, 5.702e-09), (-0.005, -0.02, 3.954e-09), (0.0009755, 0.02, 0.004904), (0.0009755, -0.02, 0.004904), (0.004157, 0.02, 0.002778), (0.004157, -0.02, 0.002778), (0.003536, 0.02, 0.003536), (0.003536, -0.02, 0.003536), (0.003536, 0.02, -0.003536), (0.003536, -0.02, -0.003536), (0.002778, 0.02, -0.004157), (0.002778, -0.02, -0.004157), (0.004619, 0.02, 0.001913), (0.004619, -0.02, 0.001913), (0.0025, 0.02, -0.004306), (0.0025, -0.02, -0.004306), (-0.0009755, 0.02, -0.004904), (-0.0009755, -0.02, -0.004904), (-0.004904, 0.02, -0.0009754), (-0.004904, -0.02, -0.0009754), (-0.002778, 0.02, 0.004157), (-0.002778, -0.02, 0.004157), (-0.0025, 0.02, 0.004306), (-0.0025, -0.02, 0.004306), (-0.001913, 0.02, -0.004619), (-0.001913, -0.02, -0.004619), (0.004619, 0.02, -0.001913), (0.004619, -0.02, -0.001913), (0.004904, 0.02, -0.0009755), (0.004904, -0.02, -0.0009755), (0.004157, 0.02, -0.002778), (0.004157, -0.02, -0.002778), (0.005, 0.02, 1.252e-09), (0.005, -0.02, -4.967e-10), (-0.004157, 0.02, 0.002778), (-0.004157, -0.02, 0.002778), (-0.003536, 0.02, 0.003536), (-0.003536, -0.02, 0.003536), (-0.001913, 0.02, 0.004619), (-0.001913, -0.02, 0.004619), (0.0, 0.02, 0.005), (0.0, -0.02, 0.005), (0.0009755, 0.02, -0.004904), (0.0009755, -0.02, -0.004904), (0.004904, 0.02, 0.0009755), (0.004904, -0.02, 0.0009755), (0.001913, 0.02, -0.004619), (0.001913, -0.02, -0.004619), (-0.004157, 0.02, -0.002778), (-0.004157, -0.02, -0.002778), (-0.003536, 0.02, -0.003536), (-0.003536, -0.02, -0.003536), (-0.004619, 0.02, -0.001913), (-0.004619, -0.02, -0.001913), (-0.0025, 0.02, -0.004306), (-0.002778, 0.02, -0.004157), (-0.002778, -0.02, -0.004157), (-0.0025, -0.02, -0.004306), (-1.629e-09, 0.02, -0.005), (-1.629e-09, -0.02, -0.005), (-0.0009754, 0.02, 0.004904), (-0.0009754, -0.02, 0.004904)], [], [(16, 17, 3, 2), (8, 96, 92, 90, 112, 108, 110, 114, 126, 94, 86, 88, 76, 77, 9, 7, 6), (31, 25, 5, 4), (15, 139, 138, 133, 131, 135, 101, 83, 73, 75, 117, 119, 103, 105, 13, 1, 0), (27, 31, 4, 10), (29, 30, 1, 13), (25, 26, 11, 5), (28, 27, 10, 15), (4, 5, 11, 78, 79, 89, 87, 95, 127, 115, 111, 109, 113, 91, 93, 97, 10), (12, 136, 106, 98, 140, 124, 128, 96, 8), (2, 3, 14, 104, 102, 118, 116, 74, 72, 82, 100, 134, 130, 132, 137, 136, 12), (24, 28, 15, 0), (26, 29, 13, 11), (10, 97, 129, 125, 141, 99, 107, 139, 15), (9, 14, 23, 20), (2, 12, 22, 16), (12, 8, 21, 22), (7, 9, 20, 19), (14, 3, 17, 23), (8, 6, 18, 21), (6, 7, 19, 18), (24, 30, 17, 16), (0, 1, 30, 24), (26, 20, 42, 44, 45, 46, 47, 48, 49, 50, 51, 43, 52, 54, 55, 56, 57, 58, 59, 60, 61, 53), (16, 22, 28, 24), (22, 21, 27, 28), (19, 20, 26, 25), (23, 17, 30, 29), (21, 18, 31, 27), (18, 19, 25, 31), (23, 29, 62, 64, 65, 66, 67, 68, 69, 70, 71, 63, 32, 34, 35, 36, 37, 38, 39, 40, 41, 33), (29, 26, 53, 62), (32, 43, 51, 34), (34, 51, 50, 35), (35, 50, 49, 36), (36, 49, 48, 37), (37, 48, 47, 38), (38, 47, 46, 39), (39, 46, 45, 40), (40, 45, 44, 41), (41, 44, 42, 33), (20, 23, 33, 42), (62, 53, 61, 64), (64, 61, 60, 65), (65, 60, 59, 66), (66, 59, 58, 67), (67, 58, 57, 68), (68, 57, 56, 69), (69, 56, 55, 70), (70, 55, 54, 71), (71, 54, 52, 63), (43, 32, 63, 52), (110, 111, 115, 114), (105, 121, 143, 123, 85, 81, 78, 11, 13), (90, 91, 113, 112), (112, 113, 109, 108), (72, 73, 83, 82), (126, 127, 95, 94), (114, 115, 127, 126), (86, 87, 89, 88), (122, 123, 143, 142), (98, 99, 141, 140), (116, 117, 75, 74), (140, 141, 125, 124), (142, 143, 121, 120), (88, 89, 79, 76), (137, 138, 139, 107, 106, 136), (76, 79, 78, 81, 80, 77), (92, 93, 91, 90), (102, 103, 119, 118), (74, 75, 73, 72), (132, 133, 138, 137), (128, 129, 97, 93, 92, 96), (134, 135, 131, 130), (84, 85, 123, 122), (94, 95, 87, 86), (82, 83, 101, 100), (108, 109, 111, 110), (106, 107, 99, 98), (120, 121, 105, 103, 102, 104), (124, 125, 129, 128), (80, 81, 85, 84), (100, 101, 135, 134), (118, 119, 117, 116), (77, 80, 84, 122, 142, 120, 104, 14, 9), (130, 131, 133, 132)])
_uv = me_cube_004.uv_layers.new(name='UVMap')
_uv.uv.foreach_set('vector', [0.375, 0.25, 0.625, 0.25, 0.625, 0.25, 0.375, 0.25, 0.375, 0.5, 0.4282, 0.5, 0.4307, 0.5, 0.4411, 0.5, 0.4537, 0.5, 0.4681, 0.5, 0.4837, 0.5, 0.5, 0.5, 0.5163, 0.5, 0.5319, 0.5, 0.5463, 0.5, 0.5589, 0.5, 0.5693, 0.5, 0.5718, 0.5, 0.625, 0.5, 0.625, 0.5, 0.375, 0.5, 0.375, 0.75, 0.625, 0.75, 0.625, 0.75, 0.375, 0.75, 0.375, 1.0, 0.4282, 1.0, 0.4307, 1.0, 0.4411, 1.0, 0.4537, 1.0, 0.4681, 1.0, 0.4837, 1.0, 0.5, 1.0, 0.5163, 1.0, 0.5319, 1.0, 0.5463, 1.0, 0.5589, 1.0, 0.5693, 1.0, 0.5718, 1.0, 0.625, 1.0, 0.625, 1.0, 0.375, 1.0, 0.375, 0.75, 0.375, 0.75, 0.375, 0.75, 0.375, 0.75, 0.875, 0.75, 0.875, 0.75, 0.875, 0.75, 0.875, 0.75, 0.625, 0.75, 0.625, 0.75, 0.625, 0.75, 0.625, 0.75, 0.125, 0.75, 0.375, 0.75, 0.375, 0.75, 0.125, 0.75, 0.375, 0.75, 0.625, 0.75, 0.625, 0.75, 0.5718, 0.75, 0.5693, 0.75, 0.5589, 0.75, 0.5463, 0.75, 0.5319, 0.75, 0.5163, 0.75, 0.5, 0.75, 0.4837, 0.75, 0.4681, 0.75, 0.4537, 0.75, 0.4411, 0.75, 0.4307, 0.75, 0.4282, 0.75, 0.375, 0.75, 0.375, 0.25, 0.4282, 0.25, 0.423, 0.2793, 0.4183, 0.3262, 0.4167, 0.375, 0.4183, 0.4238, 0.423, 0.4707, 0.4282, 0.5, 0.375, 0.5, 0.375, 0.25, 0.625, 0.25, 0.625, 0.25, 0.5718, 0.25, 0.5693, 0.25, 0.5589, 0.25, 0.5463, 0.25, 0.5319, 0.25, 0.5163, 0.25, 0.5, 0.25, 0.4837, 0.25, 0.4681, 0.25, 0.4537, 0.25, 0.4411, 0.25, 0.4307, 0.25, 0.4282, 0.25, 0.375, 0.25, 0.125, 0.75, 0.125, 0.75, 0.125, 0.75, 0.125, 0.75, 0.625, 0.75, 0.875, 0.75, 0.875, 0.75, 0.625, 0.75, 0.375, 0.75, 0.4282, 0.75, 0.423, 0.7793, 0.4183, 0.8262, 0.4167, 0.875, 0.4183, 0.9238, 0.423, 0.9707, 0.4282, 1.0, 0.375, 1.0, 0.625, 0.5, 0.875, 0.5, 0.875, 0.5, 0.625, 0.5, 0.125, 0.5, 0.125, 0.5, 0.125, 0.5, 0.125, 0.5, 0.125, 0.5, 0.375, 0.5, 0.375, 0.5, 0.125, 0.5, 0.625, 0.5, 0.625, 0.5, 0.625, 0.5, 0.625, 0.5, 0.875, 0.5, 0.875, 0.5, 0.875, 0.5, 0.875, 0.5, 0.375, 0.5, 0.375, 0.5, 0.375, 0.5, 0.375, 0.5, 0.375, 0.5, 0.625, 0.5, 0.625, 0.5, 0.375, 0.5, 0.375, 0.0, 0.625, -3.725e-09, 0.625, 0.25, 0.375, 0.25, 0.375, 0.0, 0.625, 0.0, 0.625, -3.725e-09, 0.375, 0.0, 0.625, 0.75, 0.625, 0.5, 0.625, 0.5, 0.625, 0.5006, 0.625, 0.5025, 0.625, 0.5056, 0.625, 0.5097, 0.625, 0.5447, 0.625, 0.5625, 0.625, 0.5822, 0.625, 0.6033, 0.625, 0.625, 0.625, 0.625, 0.625, 0.6467, 0.625, 0.6677, 0.625, 0.6875, 0.625, 0.7053, 0.625, 0.7402, 0.625, 0.7444, 0.625, 0.7475, 0.625, 0.7494, 0.625, 0.75, 0.125, 0.5, 0.125, 0.5, 0.125, 0.75, 0.125, 0.75, 0.125, 0.5, 0.375, 0.5, 0.375, 0.75, 0.125, 0.75, 0.625, 0.5, 0.625, 0.5, 0.625, 0.75, 0.625, 0.75, 0.875, 0.5, 0.875, 0.5, 0.875, 0.75, 0.875, 0.75, 0.375, 0.5, 0.375, 0.5, 0.375, 0.75, 0.375, 0.75, 0.375, 0.5, 0.625, 0.5, 0.625, 0.75, 0.375, 0.75, 0.875, 0.5, 0.875, 0.75, 0.875, 0.75, 0.875, 0.7494, 0.875, 0.7475, 0.875, 0.7444, 0.875, 0.7402, 0.875, 0.7053, 0.875, 0.6875, 0.875, 0.6677, 0.875, 0.6467, 0.875, 0.625, 0.875, 0.625, 0.875, 0.6033, 0.875, 0.5822, 0.875, 0.5625, 0.875, 0.5447, 0.875, 0.5097, 0.875, 0.5056, 0.875, 0.5025, 0.875, 0.5006, 0.875, 0.5, 0.875, 0.75, 0.625, 0.75, 0.625, 0.75, 0.875, 0.75, 0.875, 0.625, 0.625, 0.625, 0.625, 0.6033, 0.875, 0.6033, 0.875, 0.6033, 0.625, 0.6033, 0.625, 0.5822, 0.875, 0.5822, 0.875, 0.5822, 0.625, 0.5822, 0.625, 0.5625, 0.875, 0.5625, 0.875, 0.5625, 0.625, 0.5625, 0.625, 0.5447, 0.875, 0.5447, 0.875, 0.5447, 0.625, 0.5447, 0.625, 0.5097, 0.875, 0.5097, 0.875, 0.5097, 0.625, 0.5097, 0.625, 0.5056, 0.875, 0.5056, 0.875, 0.5056, 0.625, 0.5056, 0.625, 0.5025, 0.875, 0.5025, 0.875, 0.5025, 0.625, 0.5025, 0.625, 0.5006, 0.875, 0.5006, 0.875, 0.5006, 0.625, 0.5006, 0.625, 0.5, 0.875, 0.5, 0.625, 0.5, 0.875, 0.5, 0.875, 0.5, 0.625, 0.5, 0.875, 0.75, 0.625, 0.75, 0.625, 0.7494, 0.875, 0.7494, 0.875, 0.7494, 0.625, 0.7494, 0.625, 0.7475, 0.875, 0.7475, 0.875, 0.7475, 0.625, 0.7475, 0.625, 0.7444, 0.875, 0.7444, 0.875, 0.7444, 0.625, 0.7444, 0.625, 0.7402, 0.875, 0.7402, 0.875, 0.7402, 0.625, 0.7402, 0.625, 0.7053, 0.875, 0.7053, 0.875, 0.7053, 0.625, 0.7053, 0.625, 0.6875, 0.875, 0.6875, 0.875, 0.6875, 0.625, 0.6875, 0.625, 0.6677, 0.875, 0.6677, 0.875, 0.6677, 0.625, 0.6677, 0.625, 0.6467, 0.875, 0.6467, 0.875, 0.6467, 0.625, 0.6467, 0.625, 0.625, 0.875, 0.625, 0.625, 0.625, 0.875, 0.625, 0.875, 0.625, 0.625, 0.625, 0.7187, 0.7367, 0.7188, 0.7633, 0.75, 0.7633, 0.75, 0.7367, 0.5718, 1.0, 0.577, 0.9707, 0.5817, 0.9238, 0.5833, 0.875, 0.5817, 0.8262, 0.577, 0.7793, 0.5718, 0.75, 0.625, 0.75, 0.625, 1.0, 0.625, 0.7367, 0.625, 0.7633, 0.6562, 0.7633, 0.6562, 0.7367, 0.6562, 0.7367, 0.6562, 0.7633, 0.6875, 0.7633, 0.6875, 0.7367, 0.2188, 0.7367, 0.2188, 0.7633, 0.25, 0.7633, 0.25, 0.7367, 0.7812, 0.7367, 0.7812, 0.7633, 0.8125, 0.7633, 0.8125, 0.7367, 0.75, 0.7367, 0.75, 0.7633, 0.7812, 0.7633, 0.7812, 0.7367, 0.8437, 0.7367, 0.8438, 0.7633, 0.875, 0.7633, 0.875, 0.7367, 0.0, 0.7367, 0.0, 0.7633, 0.03125, 0.7633, 0.03125, 0.7367, 0.4688, 0.7367, 0.4688, 0.7633, 0.5, 0.7633, 0.5, 0.7367, 0.1562, 0.7367, 0.1562, 0.7633, 0.1875, 0.7633, 0.1875, 0.7367, 0.5, 0.7367, 0.5, 0.7633, 0.5312, 0.7633, 0.5312, 0.7367, 0.03125, 0.7367, 0.03125, 0.7633, 0.0625, 0.7633, 0.0625, 0.7367, 0.875, 0.7367, 0.875, 0.7633, 0.9062, 0.7633, 0.9062, 0.7367, 0.4062, 0.7367, 0.4062, 0.7633, 0.4163, 0.7633, 0.4375, 0.7633, 0.4375, 0.7367, 0.4163, 0.7367, 0.9062, 0.7367, 0.9062, 0.7633, 0.9163, 0.7633, 0.9375, 0.7633, 0.9375, 0.7367, 0.9163, 0.7367, 0.5938, 0.7367, 0.5938, 0.7633, 0.625, 0.7633, 0.625, 0.7367, 0.09375, 0.7367, 0.09375, 0.7633, 0.125, 0.7633, 0.125, 0.7367, 0.1875, 0.7367, 0.1875, 0.7633, 0.2188, 0.7633, 0.2188, 0.7367, 0.375, 0.7367, 0.375, 0.7633, 0.4062, 0.7633, 0.4062, 0.7367, 0.5625, 0.7367, 0.5625, 0.7633, 0.5837, 0.7633, 0.5938, 0.7633, 0.5938, 0.7367, 0.5837, 0.7367, 0.3125, 0.7367, 0.3125, 0.7633, 0.3438, 0.7633, 0.3438, 0.7367, 0.9687, 0.7367, 0.9688, 0.7633, 1.0, 0.7633, 1.0, 0.7367, 0.8125, 0.7367, 0.8125, 0.7633, 0.8438, 0.7633, 0.8437, 0.7367, 0.25, 0.7367, 0.25, 0.7633, 0.2812, 0.7633, 0.2812, 0.7367, 0.6875, 0.7367, 0.6875, 0.7633, 0.7188, 0.7633, 0.7187, 0.7367, 0.4375, 0.7367, 0.4375, 0.7633, 0.4688, 0.7633, 0.4688, 0.7367, 0.0625, 0.7367, 0.0625, 0.7633, 0.08371, 0.7633, 0.09375, 0.7633, 0.09375, 0.7367, 0.08371, 0.7367, 0.5312, 0.7367, 0.5312, 0.7633, 0.5625, 0.7633, 0.5625, 0.7367, 0.9375, 0.7367, 0.9375, 0.7633, 0.9688, 0.7633, 0.9687, 0.7367, 0.2812, 0.7367, 0.2812, 0.7633, 0.3125, 0.7633, 0.3125, 0.7367, 0.125, 0.7367, 0.125, 0.7633, 0.1562, 0.7633, 0.1562, 0.7367, 0.5718, 0.5, 0.577, 0.4707, 0.5817, 0.4238, 0.5833, 0.375, 0.5817, 0.3262, 0.577, 0.2793, 0.5718, 0.25, 0.625, 0.25, 0.625, 0.5, 0.3438, 0.7367, 0.3438, 0.7633, 0.375, 0.7633, 0.375, 0.7367])
me_cube_004.use_remesh_fix_poles = True
me_cube_004.use_remesh_preserve_attributes = False
me_cube_004.use_mirror_vertex_groups = False
me_cube_004.update()

# ---- objects
ob_cylinder = bpy.data.objects.new('Cylinder', me_cylinder)
ob_cylinder_001 = bpy.data.objects.new('Cylinder.001', me_cylinder_001)
ob_cube = bpy.data.objects.new('Cube', me_cube_001)
ob_cube_001 = bpy.data.objects.new('Cube.001', me_cube_002)
ob_cube_003 = bpy.data.objects.new('Cube.003', me_cube_003)
ob_cube_002 = bpy.data.objects.new('Cube.002', me_cube_004)

# ---- transforms, parenting, visibility, modifiers, constraints
ob_cylinder.location = (-0.015, 0.0, 0.0)
ob_cylinder.rotation_euler = (1.571, -0.0, 0.0)
ob_cylinder.lineart.crease_threshold = 0.0
ob_cylinder_001.location = (0.015, 0.0, 0.0)
ob_cylinder_001.rotation_euler = (1.571, -0.0, 0.0)
ob_cylinder_001.lineart.crease_threshold = 0.0
ob_cube.location = (0.0, -0.3875, -0.0025)
ob_cube.scale = (1.0, 0.5, 0.6)
ob_cube.lineart.crease_threshold = 0.0
ob_cube_001.location = (0.0, 0.3875, -0.0025)
ob_cube_001.scale = (1.0, 0.5, 0.6)
ob_cube_001.lineart.crease_threshold = 0.0
ob_cube_003.location = (-0.015, 0.0, 0.0)
ob_cube_003.lineart.crease_threshold = 0.0
ob_cube_002.location = (0.015, 0.0, 0.0)
ob_cube_002.lineart.crease_threshold = 0.0

# ---- collection membership
col_collection.objects.link(ob_cylinder)
col_collection.objects.link(ob_cylinder_001)
col_collection.objects.link(ob_cube)
col_collection.objects.link(ob_cube_001)
col_collection.objects.link(ob_cube_003)
col_collection.objects.link(ob_cube_002)

# ---- scene / render settings (as saved in the file)
scene.frame_start = 1; scene.frame_end = 250; scene.frame_set(1)
scene.render.engine = 'BLENDER_EEVEE_NEXT'
scene.cycles.use_denoising = False
scene.cycles.samples = 128
scene.cycles.sampling_pattern = 'TABULATED_SOBOL'
scene.cycles.use_adaptive_sampling = False
scene.cycles.use_light_tree = False
scene.view_settings.view_transform = 'Filmic'
bpy.context.view_layer.update()

# ---- added for rendering (the .blend has no active camera and no usable light): camera, sun
cam_auto = bpy.data.cameras.new('AutoCamera')
cam_auto.lens = 50.0
cam_auto.sensor_width = 36.0
cam_auto.clip_end = 1000.0
ob_auto_camera = bpy.data.objects.new('AutoCamera', cam_auto)
scene.collection.objects.link(ob_auto_camera)
ob_auto_camera.location = (0.742547, -0.891056, 0.596537)
ob_auto_camera.rotation_euler = (1.09748, -7.21219e-08, 0.694738)
scene.camera = ob_auto_camera
light_auto_sun = bpy.data.lights.new('AutoSun', 'SUN')
light_auto_sun.energy = 3.0
light_auto_sun.angle = 0.0523599
ob_auto_sun = bpy.data.objects.new('AutoSun', light_auto_sun)
scene.collection.objects.link(ob_auto_sun)
ob_auto_sun.rotation_euler = (0.872665, 0.174533, 0.523599)
bpy.context.view_layer.update()
